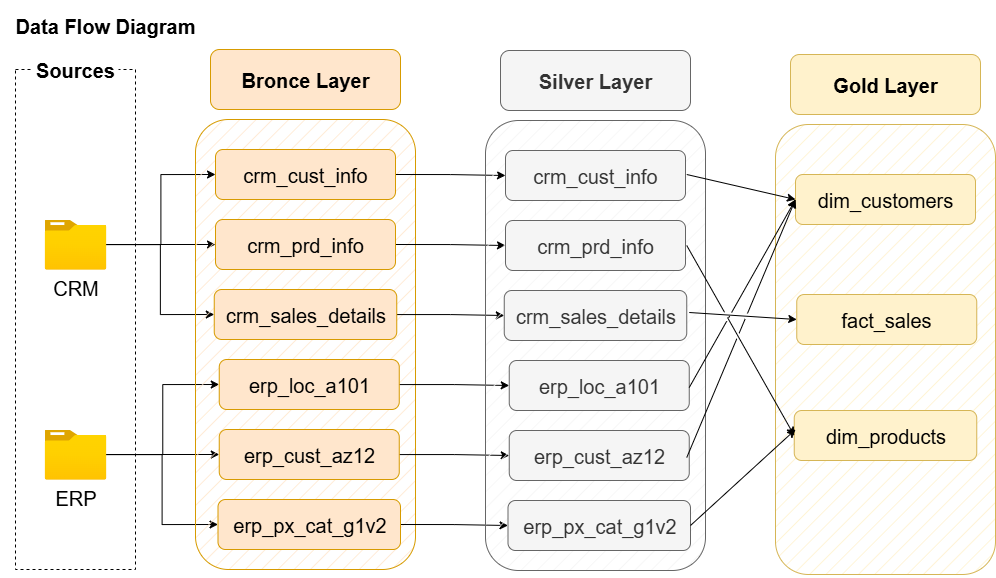

The diagram above was exported from draw.io. Its source (the exported page's mxGraphModel, read from the mxfile embedded in the PNG):
<mxGraphModel dx="1141" dy="684" grid="1" gridSize="10" guides="1" tooltips="1" connect="1" arrows="1" fold="1" page="1" pageScale="1" pageWidth="1169" pageHeight="827" math="0" shadow="0">
  <root>
    <mxCell id="0" />
    <mxCell id="1" parent="0" />
    <mxCell id="RoaUtYuCtryDKug5LhU8-1" value="" style="rounded=0;whiteSpace=wrap;html=1;fillColor=none;strokeColor=default;dashed=1;" parent="1" vertex="1">
      <mxGeometry x="110" y="80" width="120" height="500" as="geometry" />
    </mxCell>
    <mxCell id="RoaUtYuCtryDKug5LhU8-2" style="edgeStyle=orthogonalEdgeStyle;rounded=0;orthogonalLoop=1;jettySize=auto;html=1;exitX=0.5;exitY=1;exitDx=0;exitDy=0;" parent="1" source="RoaUtYuCtryDKug5LhU8-1" target="RoaUtYuCtryDKug5LhU8-1" edge="1">
      <mxGeometry relative="1" as="geometry" />
    </mxCell>
    <mxCell id="RoaUtYuCtryDKug5LhU8-3" value="&lt;font style=&quot;font-size: 20px;&quot;&gt;Sources&lt;/font&gt;" style="rounded=1;whiteSpace=wrap;html=1;strokeColor=none;fontStyle=1" parent="1" vertex="1">
      <mxGeometry x="127" y="65" width="86" height="30" as="geometry" />
    </mxCell>
    <mxCell id="RoaUtYuCtryDKug5LhU8-18" value="" style="edgeStyle=orthogonalEdgeStyle;rounded=0;orthogonalLoop=1;jettySize=auto;html=1;" parent="1" source="RoaUtYuCtryDKug5LhU8-4" target="RoaUtYuCtryDKug5LhU8-12" edge="1">
      <mxGeometry relative="1" as="geometry" />
    </mxCell>
    <mxCell id="RoaUtYuCtryDKug5LhU8-20" style="edgeStyle=orthogonalEdgeStyle;rounded=0;orthogonalLoop=1;jettySize=auto;html=1;entryX=0;entryY=0.5;entryDx=0;entryDy=0;" parent="1" source="RoaUtYuCtryDKug5LhU8-4" target="RoaUtYuCtryDKug5LhU8-11" edge="1">
      <mxGeometry relative="1" as="geometry" />
    </mxCell>
    <mxCell id="RoaUtYuCtryDKug5LhU8-21" style="edgeStyle=orthogonalEdgeStyle;rounded=0;orthogonalLoop=1;jettySize=auto;html=1;entryX=0;entryY=0.5;entryDx=0;entryDy=0;" parent="1" source="RoaUtYuCtryDKug5LhU8-4" target="RoaUtYuCtryDKug5LhU8-13" edge="1">
      <mxGeometry relative="1" as="geometry" />
    </mxCell>
    <mxCell id="RoaUtYuCtryDKug5LhU8-4" value="&lt;font style=&quot;font-size: 20px;&quot;&gt;CRM&lt;/font&gt;" style="image;aspect=fixed;html=1;points=[];align=center;fontSize=12;image=img/lib/azure2/general/Folder_Blank.svg;" parent="1" vertex="1">
      <mxGeometry x="139.2" y="230" width="61.6" height="50" as="geometry" />
    </mxCell>
    <mxCell id="RoaUtYuCtryDKug5LhU8-26" style="edgeStyle=orthogonalEdgeStyle;rounded=0;orthogonalLoop=1;jettySize=auto;html=1;" parent="1" source="RoaUtYuCtryDKug5LhU8-5" target="RoaUtYuCtryDKug5LhU8-23" edge="1">
      <mxGeometry relative="1" as="geometry" />
    </mxCell>
    <mxCell id="RoaUtYuCtryDKug5LhU8-27" style="edgeStyle=orthogonalEdgeStyle;rounded=0;orthogonalLoop=1;jettySize=auto;html=1;entryX=0;entryY=0.5;entryDx=0;entryDy=0;" parent="1" source="RoaUtYuCtryDKug5LhU8-5" target="RoaUtYuCtryDKug5LhU8-22" edge="1">
      <mxGeometry relative="1" as="geometry" />
    </mxCell>
    <mxCell id="RoaUtYuCtryDKug5LhU8-28" style="edgeStyle=orthogonalEdgeStyle;rounded=0;orthogonalLoop=1;jettySize=auto;html=1;entryX=0;entryY=0.5;entryDx=0;entryDy=0;" parent="1" source="RoaUtYuCtryDKug5LhU8-5" target="RoaUtYuCtryDKug5LhU8-24" edge="1">
      <mxGeometry relative="1" as="geometry" />
    </mxCell>
    <mxCell id="RoaUtYuCtryDKug5LhU8-5" value="&lt;font style=&quot;font-size: 20px;&quot;&gt;ERP&lt;/font&gt;" style="image;aspect=fixed;html=1;points=[];align=center;fontSize=12;image=img/lib/azure2/general/Folder_Blank.svg;" parent="1" vertex="1">
      <mxGeometry x="139.2" y="440" width="61.6" height="50" as="geometry" />
    </mxCell>
    <mxCell id="RoaUtYuCtryDKug5LhU8-8" value="" style="rounded=1;whiteSpace=wrap;html=1;fillColor=#ffe6cc;strokeColor=#d79b00;fillStyle=hatch;fontStyle=0" parent="1" vertex="1">
      <mxGeometry x="290" y="130" width="220" height="450" as="geometry" />
    </mxCell>
    <mxCell id="RoaUtYuCtryDKug5LhU8-9" value="&lt;font style=&quot;font-size: 20px;&quot;&gt;&lt;b&gt;Bronce Layer&lt;/b&gt;&lt;/font&gt;" style="rounded=1;whiteSpace=wrap;html=1;fillColor=#ffe6cc;strokeColor=#d79b00;" parent="1" vertex="1">
      <mxGeometry x="305" y="60" width="190" height="60" as="geometry" />
    </mxCell>
    <mxCell id="RoaUtYuCtryDKug5LhU8-38" style="edgeStyle=orthogonalEdgeStyle;rounded=0;orthogonalLoop=1;jettySize=auto;html=1;exitX=1;exitY=0.5;exitDx=0;exitDy=0;entryX=0;entryY=0.5;entryDx=0;entryDy=0;fontStyle=0" parent="1" source="RoaUtYuCtryDKug5LhU8-11" target="RoaUtYuCtryDKug5LhU8-32" edge="1">
      <mxGeometry relative="1" as="geometry" />
    </mxCell>
    <mxCell id="RoaUtYuCtryDKug5LhU8-11" value="&lt;span style=&quot;font-size: 20px;&quot;&gt;&lt;span&gt;crm_cust_info&lt;/span&gt;&lt;/span&gt;" style="rounded=1;whiteSpace=wrap;html=1;fillColor=#ffe6cc;strokeColor=#d79b00;fontStyle=0" parent="1" vertex="1">
      <mxGeometry x="310" y="160" width="180" height="50" as="geometry" />
    </mxCell>
    <mxCell id="RoaUtYuCtryDKug5LhU8-39" style="edgeStyle=orthogonalEdgeStyle;rounded=0;orthogonalLoop=1;jettySize=auto;html=1;exitX=1;exitY=0.5;exitDx=0;exitDy=0;entryX=0;entryY=0.5;entryDx=0;entryDy=0;fontStyle=0" parent="1" source="RoaUtYuCtryDKug5LhU8-12" target="RoaUtYuCtryDKug5LhU8-33" edge="1">
      <mxGeometry relative="1" as="geometry" />
    </mxCell>
    <mxCell id="RoaUtYuCtryDKug5LhU8-12" value="&lt;span style=&quot;font-size: 20px;&quot;&gt;&lt;span&gt;crm_prd_info&lt;/span&gt;&lt;/span&gt;" style="rounded=1;whiteSpace=wrap;html=1;fillColor=#ffe6cc;strokeColor=#d79b00;fontStyle=0" parent="1" vertex="1">
      <mxGeometry x="310" y="230" width="180" height="50" as="geometry" />
    </mxCell>
    <mxCell id="RoaUtYuCtryDKug5LhU8-40" style="edgeStyle=orthogonalEdgeStyle;rounded=0;orthogonalLoop=1;jettySize=auto;html=1;entryX=0;entryY=0.5;entryDx=0;entryDy=0;fontStyle=0" parent="1" source="RoaUtYuCtryDKug5LhU8-13" target="RoaUtYuCtryDKug5LhU8-34" edge="1">
      <mxGeometry relative="1" as="geometry" />
    </mxCell>
    <mxCell id="RoaUtYuCtryDKug5LhU8-13" value="&lt;span style=&quot;font-size: 20px;&quot;&gt;&lt;span&gt;crm_sales_details&lt;/span&gt;&lt;/span&gt;" style="rounded=1;whiteSpace=wrap;html=1;fillColor=#ffe6cc;strokeColor=#d79b00;fontStyle=0" parent="1" vertex="1">
      <mxGeometry x="308.75" y="300" width="182.5" height="50" as="geometry" />
    </mxCell>
    <mxCell id="RoaUtYuCtryDKug5LhU8-41" style="edgeStyle=orthogonalEdgeStyle;rounded=0;orthogonalLoop=1;jettySize=auto;html=1;fontStyle=0" parent="1" source="RoaUtYuCtryDKug5LhU8-22" target="RoaUtYuCtryDKug5LhU8-35" edge="1">
      <mxGeometry relative="1" as="geometry" />
    </mxCell>
    <mxCell id="RoaUtYuCtryDKug5LhU8-22" value="&lt;span style=&quot;font-size: 20px;&quot;&gt;&lt;span&gt;erp_loc_a101&lt;/span&gt;&lt;/span&gt;" style="rounded=1;whiteSpace=wrap;html=1;fillColor=#ffe6cc;strokeColor=#d79b00;fontStyle=0" parent="1" vertex="1">
      <mxGeometry x="313.75" y="370" width="180" height="50" as="geometry" />
    </mxCell>
    <mxCell id="RoaUtYuCtryDKug5LhU8-42" style="edgeStyle=orthogonalEdgeStyle;rounded=0;orthogonalLoop=1;jettySize=auto;html=1;entryX=0;entryY=0.5;entryDx=0;entryDy=0;fontStyle=0" parent="1" source="RoaUtYuCtryDKug5LhU8-23" target="RoaUtYuCtryDKug5LhU8-36" edge="1">
      <mxGeometry relative="1" as="geometry" />
    </mxCell>
    <mxCell id="RoaUtYuCtryDKug5LhU8-23" value="&lt;span style=&quot;font-size: 20px;&quot;&gt;&lt;span&gt;erp_cust_az12&lt;/span&gt;&lt;/span&gt;" style="rounded=1;whiteSpace=wrap;html=1;fillColor=#ffe6cc;strokeColor=#d79b00;fontStyle=0" parent="1" vertex="1">
      <mxGeometry x="313.75" y="440" width="180" height="50" as="geometry" />
    </mxCell>
    <mxCell id="RoaUtYuCtryDKug5LhU8-43" style="edgeStyle=orthogonalEdgeStyle;rounded=0;orthogonalLoop=1;jettySize=auto;html=1;exitX=1;exitY=0.5;exitDx=0;exitDy=0;fontStyle=0" parent="1" source="RoaUtYuCtryDKug5LhU8-24" target="RoaUtYuCtryDKug5LhU8-37" edge="1">
      <mxGeometry relative="1" as="geometry" />
    </mxCell>
    <mxCell id="RoaUtYuCtryDKug5LhU8-24" value="&lt;span style=&quot;font-size: 20px;&quot;&gt;&lt;span&gt;erp_px_cat_g1v2&lt;/span&gt;&lt;/span&gt;" style="rounded=1;whiteSpace=wrap;html=1;fillColor=#ffe6cc;strokeColor=#d79b00;fontStyle=0" parent="1" vertex="1">
      <mxGeometry x="312.5" y="510" width="182.5" height="50" as="geometry" />
    </mxCell>
    <mxCell id="RoaUtYuCtryDKug5LhU8-29" value="&lt;font style=&quot;font-size: 20px;&quot;&gt;&lt;span&gt;Data Flow Diagram&lt;/span&gt;&lt;/font&gt;" style="text;html=1;align=center;verticalAlign=middle;whiteSpace=wrap;rounded=0;fontStyle=1" parent="1" vertex="1">
      <mxGeometry x="95" y="11" width="210" height="50" as="geometry" />
    </mxCell>
    <mxCell id="RoaUtYuCtryDKug5LhU8-30" value="" style="rounded=1;whiteSpace=wrap;html=1;fillColor=#f5f5f5;strokeColor=#666666;fillStyle=hatch;fontColor=#333333;fontStyle=0" parent="1" vertex="1">
      <mxGeometry x="580" y="131" width="220" height="450" as="geometry" />
    </mxCell>
    <mxCell id="RoaUtYuCtryDKug5LhU8-31" value="&lt;font style=&quot;font-size: 20px;&quot;&gt;&lt;b&gt;Silver Layer&lt;/b&gt;&lt;/font&gt;" style="rounded=1;whiteSpace=wrap;html=1;fillColor=#f5f5f5;strokeColor=#666666;fontColor=#333333;" parent="1" vertex="1">
      <mxGeometry x="595" y="61" width="190" height="60" as="geometry" />
    </mxCell>
    <mxCell id="RoaUtYuCtryDKug5LhU8-32" value="&lt;span style=&quot;font-size: 20px;&quot;&gt;&lt;span&gt;crm_cust_info&lt;/span&gt;&lt;/span&gt;" style="rounded=1;whiteSpace=wrap;html=1;fillColor=#f5f5f5;strokeColor=#666666;fontColor=#333333;fontStyle=0" parent="1" vertex="1">
      <mxGeometry x="600" y="161" width="180" height="50" as="geometry" />
    </mxCell>
    <mxCell id="RoaUtYuCtryDKug5LhU8-33" value="&lt;span style=&quot;font-size: 20px;&quot;&gt;&lt;span&gt;crm_prd_info&lt;/span&gt;&lt;/span&gt;" style="rounded=1;whiteSpace=wrap;html=1;fillColor=#f5f5f5;strokeColor=#666666;fontColor=#333333;fontStyle=0" parent="1" vertex="1">
      <mxGeometry x="600" y="231" width="180" height="50" as="geometry" />
    </mxCell>
    <mxCell id="RoaUtYuCtryDKug5LhU8-34" value="&lt;span style=&quot;font-size: 20px;&quot;&gt;&lt;span&gt;crm_sales_details&lt;/span&gt;&lt;/span&gt;" style="rounded=1;whiteSpace=wrap;html=1;fillColor=#f5f5f5;strokeColor=#666666;fontColor=#333333;fontStyle=0" parent="1" vertex="1">
      <mxGeometry x="598.75" y="301" width="182.5" height="50" as="geometry" />
    </mxCell>
    <mxCell id="RoaUtYuCtryDKug5LhU8-35" value="&lt;span style=&quot;font-size: 20px;&quot;&gt;&lt;span&gt;erp_loc_a101&lt;/span&gt;&lt;/span&gt;" style="rounded=1;whiteSpace=wrap;html=1;fillColor=#f5f5f5;strokeColor=#666666;fontColor=#333333;fontStyle=0" parent="1" vertex="1">
      <mxGeometry x="603.75" y="371" width="180" height="50" as="geometry" />
    </mxCell>
    <mxCell id="RoaUtYuCtryDKug5LhU8-36" value="&lt;span style=&quot;font-size: 20px;&quot;&gt;&lt;span&gt;erp_cust_az12&lt;/span&gt;&lt;/span&gt;" style="rounded=1;whiteSpace=wrap;html=1;fillColor=#f5f5f5;strokeColor=#666666;fontColor=#333333;fontStyle=0" parent="1" vertex="1">
      <mxGeometry x="603.75" y="441" width="180" height="50" as="geometry" />
    </mxCell>
    <mxCell id="RoaUtYuCtryDKug5LhU8-37" value="&lt;span style=&quot;font-size: 20px;&quot;&gt;&lt;span&gt;erp_px_cat_g1v2&lt;/span&gt;&lt;/span&gt;" style="rounded=1;whiteSpace=wrap;html=1;fillColor=#f5f5f5;strokeColor=#666666;fontColor=#333333;fontStyle=0" parent="1" vertex="1">
      <mxGeometry x="602.5" y="511" width="182.5" height="50" as="geometry" />
    </mxCell>
    <mxCell id="44WVcn5FogI60MPAoBpE-1" value="" style="rounded=1;whiteSpace=wrap;html=1;fillColor=#fff2cc;strokeColor=#d6b656;fillStyle=hatch;fontStyle=0" vertex="1" parent="1">
      <mxGeometry x="870" y="135" width="220" height="450" as="geometry" />
    </mxCell>
    <mxCell id="44WVcn5FogI60MPAoBpE-2" value="&lt;font style=&quot;font-size: 20px;&quot;&gt;&lt;b&gt;Gold Layer&lt;/b&gt;&lt;/font&gt;" style="rounded=1;whiteSpace=wrap;html=1;fillColor=#fff2cc;strokeColor=#d6b656;" vertex="1" parent="1">
      <mxGeometry x="885" y="65" width="190" height="60" as="geometry" />
    </mxCell>
    <mxCell id="44WVcn5FogI60MPAoBpE-3" value="&lt;span style=&quot;font-size: 20px;&quot;&gt;&lt;span&gt;fact_sales&lt;/span&gt;&lt;/span&gt;" style="rounded=1;whiteSpace=wrap;html=1;fillColor=#fff2cc;strokeColor=#d6b656;fontStyle=0" vertex="1" parent="1">
      <mxGeometry x="891.25" y="305" width="180" height="50" as="geometry" />
    </mxCell>
    <mxCell id="44WVcn5FogI60MPAoBpE-4" value="&lt;span style=&quot;font-size: 20px;&quot;&gt;&lt;span&gt;dim_customers&lt;/span&gt;&lt;/span&gt;" style="rounded=1;whiteSpace=wrap;html=1;fillColor=#fff2cc;strokeColor=#d6b656;fontStyle=0" vertex="1" parent="1">
      <mxGeometry x="890" y="185" width="180" height="50" as="geometry" />
    </mxCell>
    <mxCell id="44WVcn5FogI60MPAoBpE-5" value="&lt;span style=&quot;font-size: 20px;&quot;&gt;&lt;span&gt;dim_products&lt;/span&gt;&lt;/span&gt;" style="rounded=1;whiteSpace=wrap;html=1;fillColor=#fff2cc;strokeColor=#d6b656;fontStyle=0" vertex="1" parent="1">
      <mxGeometry x="888.75" y="421" width="182.5" height="50" as="geometry" />
    </mxCell>
    <mxCell id="44WVcn5FogI60MPAoBpE-11" value="" style="endArrow=classic;html=1;rounded=0;exitX=1;exitY=0.5;exitDx=0;exitDy=0;entryX=0;entryY=0.5;entryDx=0;entryDy=0;jumpStyle=gap;fontStyle=0" edge="1" parent="1" target="44WVcn5FogI60MPAoBpE-3">
      <mxGeometry width="50" height="50" relative="1" as="geometry">
        <mxPoint x="783.75" y="323" as="sourcePoint" />
        <mxPoint x="893.75" y="397" as="targetPoint" />
      </mxGeometry>
    </mxCell>
    <mxCell id="44WVcn5FogI60MPAoBpE-16" value="" style="endArrow=classic;html=1;rounded=0;exitX=1;exitY=0.5;exitDx=0;exitDy=0;entryX=0;entryY=0.5;entryDx=0;entryDy=0;jumpStyle=gap;fontStyle=0" edge="1" parent="1" target="44WVcn5FogI60MPAoBpE-4">
      <mxGeometry width="50" height="50" relative="1" as="geometry">
        <mxPoint x="781.25" y="185" as="sourcePoint" />
        <mxPoint x="888.5" y="168" as="targetPoint" />
      </mxGeometry>
    </mxCell>
    <mxCell id="44WVcn5FogI60MPAoBpE-17" value="" style="endArrow=classic;html=1;rounded=0;exitX=1;exitY=0.5;exitDx=0;exitDy=0;entryX=0;entryY=0.5;entryDx=0;entryDy=0;jumpStyle=gap;fontStyle=0" edge="1" parent="1" target="44WVcn5FogI60MPAoBpE-5">
      <mxGeometry width="50" height="50" relative="1" as="geometry">
        <mxPoint x="781.25" y="256" as="sourcePoint" />
        <mxPoint x="900" y="281" as="targetPoint" />
      </mxGeometry>
    </mxCell>
    <mxCell id="44WVcn5FogI60MPAoBpE-18" value="" style="endArrow=classic;html=1;rounded=0;exitX=1;exitY=0.5;exitDx=0;exitDy=0;jumpStyle=gap;fontStyle=0" edge="1" parent="1" source="RoaUtYuCtryDKug5LhU8-37">
      <mxGeometry width="50" height="50" relative="1" as="geometry">
        <mxPoint x="820" y="527" as="sourcePoint" />
        <mxPoint x="890" y="440" as="targetPoint" />
      </mxGeometry>
    </mxCell>
    <mxCell id="44WVcn5FogI60MPAoBpE-19" value="" style="endArrow=classic;html=1;rounded=0;exitX=1;exitY=0.5;exitDx=0;exitDy=0;entryX=0;entryY=0.5;entryDx=0;entryDy=0;jumpStyle=gap;fontStyle=0" edge="1" parent="1" target="44WVcn5FogI60MPAoBpE-4">
      <mxGeometry width="50" height="50" relative="1" as="geometry">
        <mxPoint x="781.25" y="468" as="sourcePoint" />
        <mxPoint x="886.25" y="332" as="targetPoint" />
      </mxGeometry>
    </mxCell>
    <mxCell id="44WVcn5FogI60MPAoBpE-20" value="" style="endArrow=classic;html=1;rounded=0;exitX=1;exitY=0.5;exitDx=0;exitDy=0;jumpStyle=gap;fontStyle=0" edge="1" parent="1">
      <mxGeometry width="50" height="50" relative="1" as="geometry">
        <mxPoint x="783.75" y="398" as="sourcePoint" />
        <mxPoint x="890" y="210" as="targetPoint" />
      </mxGeometry>
    </mxCell>
  </root>
</mxGraphModel>